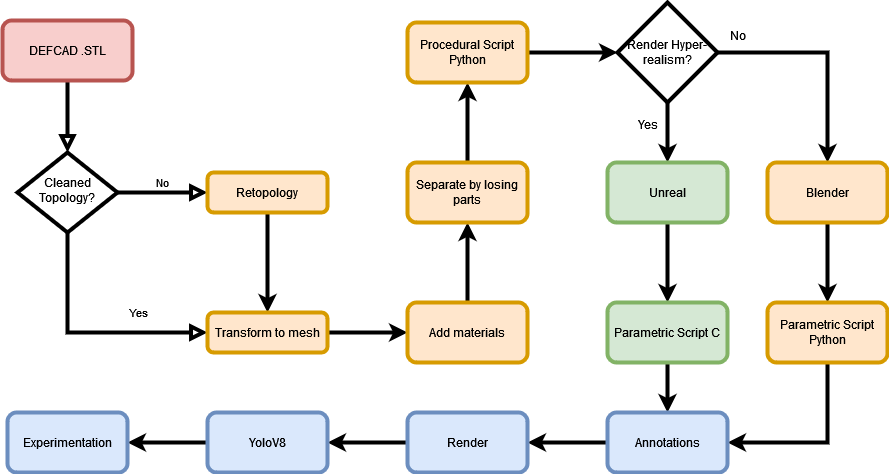

The diagram above was exported from draw.io. Its source (the exported page's mxGraphModel, read from the mxfile embedded in the PNG):
<mxGraphModel dx="1085" dy="1745" grid="1" gridSize="10" guides="1" tooltips="1" connect="1" arrows="1" fold="1" page="1" pageScale="1" pageWidth="827" pageHeight="1169" math="0" shadow="0">
  <root>
    <mxCell id="WIyWlLk6GJQsqaUBKTNV-0" />
    <mxCell id="WIyWlLk6GJQsqaUBKTNV-1" parent="WIyWlLk6GJQsqaUBKTNV-0" />
    <mxCell id="WIyWlLk6GJQsqaUBKTNV-2" value="" style="rounded=0;html=1;jettySize=auto;orthogonalLoop=1;fontSize=11;endArrow=block;endFill=0;endSize=8;strokeWidth=4;shadow=0;labelBackgroundColor=none;edgeStyle=orthogonalEdgeStyle;" parent="WIyWlLk6GJQsqaUBKTNV-1" source="WIyWlLk6GJQsqaUBKTNV-3" target="WIyWlLk6GJQsqaUBKTNV-6" edge="1">
      <mxGeometry relative="1" as="geometry" />
    </mxCell>
    <mxCell id="WIyWlLk6GJQsqaUBKTNV-3" value="DEFCAD .STL" style="rounded=1;whiteSpace=wrap;html=1;fontSize=12;glass=0;strokeWidth=4;shadow=0;fillColor=#f8cecc;strokeColor=#b85450;" parent="WIyWlLk6GJQsqaUBKTNV-1" vertex="1">
      <mxGeometry x="115" y="18" width="130" height="60" as="geometry" />
    </mxCell>
    <mxCell id="WIyWlLk6GJQsqaUBKTNV-4" value="Yes" style="rounded=0;html=1;jettySize=auto;orthogonalLoop=1;fontSize=11;endArrow=block;endFill=0;endSize=8;strokeWidth=4;shadow=0;labelBackgroundColor=none;edgeStyle=orthogonalEdgeStyle;entryX=0;entryY=0.5;entryDx=0;entryDy=0;exitX=0.5;exitY=1;exitDx=0;exitDy=0;" parent="WIyWlLk6GJQsqaUBKTNV-1" source="WIyWlLk6GJQsqaUBKTNV-6" edge="1">
      <mxGeometry x="0.4165" y="20" relative="1" as="geometry">
        <mxPoint x="1" as="offset" />
        <mxPoint x="220.0000000000001" y="250" as="sourcePoint" />
        <mxPoint x="320.0000000000001" y="330" as="targetPoint" />
        <Array as="points">
          <mxPoint x="180" y="330" />
        </Array>
      </mxGeometry>
    </mxCell>
    <mxCell id="WIyWlLk6GJQsqaUBKTNV-5" value="No" style="edgeStyle=orthogonalEdgeStyle;rounded=0;html=1;jettySize=auto;orthogonalLoop=1;fontSize=11;endArrow=block;endFill=0;endSize=8;strokeWidth=4;shadow=0;labelBackgroundColor=none;" parent="WIyWlLk6GJQsqaUBKTNV-1" source="WIyWlLk6GJQsqaUBKTNV-6" target="WIyWlLk6GJQsqaUBKTNV-7" edge="1">
      <mxGeometry y="10" relative="1" as="geometry">
        <mxPoint as="offset" />
      </mxGeometry>
    </mxCell>
    <mxCell id="WIyWlLk6GJQsqaUBKTNV-6" value="Cleaned Topology?" style="rhombus;whiteSpace=wrap;html=1;shadow=0;fontFamily=Helvetica;fontSize=12;align=center;strokeWidth=4;spacing=6;spacingTop=-4;" parent="WIyWlLk6GJQsqaUBKTNV-1" vertex="1">
      <mxGeometry x="130" y="150" width="100" height="80" as="geometry" />
    </mxCell>
    <mxCell id="OKOys5V3v9SPDhtL-IEk-5" style="edgeStyle=orthogonalEdgeStyle;rounded=0;orthogonalLoop=1;jettySize=auto;html=1;entryX=0.5;entryY=0;entryDx=0;entryDy=0;strokeWidth=4;" edge="1" parent="WIyWlLk6GJQsqaUBKTNV-1" source="WIyWlLk6GJQsqaUBKTNV-7" target="WIyWlLk6GJQsqaUBKTNV-12">
      <mxGeometry relative="1" as="geometry" />
    </mxCell>
    <mxCell id="WIyWlLk6GJQsqaUBKTNV-7" value="Retopology" style="rounded=1;whiteSpace=wrap;html=1;fontSize=12;glass=0;strokeWidth=4;shadow=0;fillColor=#ffe6cc;strokeColor=#d79b00;" parent="WIyWlLk6GJQsqaUBKTNV-1" vertex="1">
      <mxGeometry x="320" y="170" width="120" height="40" as="geometry" />
    </mxCell>
    <mxCell id="OKOys5V3v9SPDhtL-IEk-7" value="" style="edgeStyle=orthogonalEdgeStyle;rounded=0;orthogonalLoop=1;jettySize=auto;html=1;strokeWidth=4;" edge="1" parent="WIyWlLk6GJQsqaUBKTNV-1" source="WIyWlLk6GJQsqaUBKTNV-12" target="OKOys5V3v9SPDhtL-IEk-6">
      <mxGeometry relative="1" as="geometry" />
    </mxCell>
    <mxCell id="WIyWlLk6GJQsqaUBKTNV-12" value="Transform to mesh" style="rounded=1;whiteSpace=wrap;html=1;fontSize=12;glass=0;strokeWidth=4;shadow=0;fillColor=#ffe6cc;strokeColor=#d79b00;" parent="WIyWlLk6GJQsqaUBKTNV-1" vertex="1">
      <mxGeometry x="320" y="310" width="120" height="40" as="geometry" />
    </mxCell>
    <mxCell id="OKOys5V3v9SPDhtL-IEk-9" value="" style="edgeStyle=orthogonalEdgeStyle;rounded=0;orthogonalLoop=1;jettySize=auto;html=1;strokeWidth=4;" edge="1" parent="WIyWlLk6GJQsqaUBKTNV-1" source="OKOys5V3v9SPDhtL-IEk-6" target="OKOys5V3v9SPDhtL-IEk-8">
      <mxGeometry relative="1" as="geometry" />
    </mxCell>
    <mxCell id="OKOys5V3v9SPDhtL-IEk-6" value="&lt;div&gt;Add materials&lt;/div&gt;" style="whiteSpace=wrap;html=1;rounded=1;glass=0;strokeWidth=4;shadow=0;fillColor=#ffe6cc;strokeColor=#d79b00;" vertex="1" parent="WIyWlLk6GJQsqaUBKTNV-1">
      <mxGeometry x="520" y="300" width="120" height="60" as="geometry" />
    </mxCell>
    <mxCell id="OKOys5V3v9SPDhtL-IEk-11" value="" style="edgeStyle=orthogonalEdgeStyle;rounded=0;orthogonalLoop=1;jettySize=auto;html=1;strokeWidth=4;" edge="1" parent="WIyWlLk6GJQsqaUBKTNV-1" source="OKOys5V3v9SPDhtL-IEk-8" target="OKOys5V3v9SPDhtL-IEk-10">
      <mxGeometry relative="1" as="geometry" />
    </mxCell>
    <mxCell id="OKOys5V3v9SPDhtL-IEk-8" value="Separate by losing parts" style="whiteSpace=wrap;html=1;rounded=1;glass=0;strokeWidth=4;shadow=0;fillColor=#ffe6cc;strokeColor=#d79b00;" vertex="1" parent="WIyWlLk6GJQsqaUBKTNV-1">
      <mxGeometry x="520" y="160" width="120" height="60" as="geometry" />
    </mxCell>
    <mxCell id="OKOys5V3v9SPDhtL-IEk-15" value="" style="edgeStyle=orthogonalEdgeStyle;rounded=0;orthogonalLoop=1;jettySize=auto;html=1;strokeWidth=4;" edge="1" parent="WIyWlLk6GJQsqaUBKTNV-1" source="OKOys5V3v9SPDhtL-IEk-10" target="OKOys5V3v9SPDhtL-IEk-14">
      <mxGeometry relative="1" as="geometry" />
    </mxCell>
    <mxCell id="OKOys5V3v9SPDhtL-IEk-10" value="Procedural Script Python" style="whiteSpace=wrap;html=1;fillColor=#ffe6cc;strokeColor=#d79b00;rounded=1;glass=0;strokeWidth=4;shadow=0;" vertex="1" parent="WIyWlLk6GJQsqaUBKTNV-1">
      <mxGeometry x="520" y="20" width="120" height="60" as="geometry" />
    </mxCell>
    <mxCell id="OKOys5V3v9SPDhtL-IEk-17" value="" style="edgeStyle=orthogonalEdgeStyle;rounded=0;orthogonalLoop=1;jettySize=auto;html=1;strokeWidth=4;" edge="1" parent="WIyWlLk6GJQsqaUBKTNV-1" source="OKOys5V3v9SPDhtL-IEk-14" target="OKOys5V3v9SPDhtL-IEk-16">
      <mxGeometry relative="1" as="geometry" />
    </mxCell>
    <mxCell id="OKOys5V3v9SPDhtL-IEk-20" value="" style="edgeStyle=orthogonalEdgeStyle;rounded=0;orthogonalLoop=1;jettySize=auto;html=1;strokeWidth=4;" edge="1" parent="WIyWlLk6GJQsqaUBKTNV-1" source="OKOys5V3v9SPDhtL-IEk-14" target="OKOys5V3v9SPDhtL-IEk-19">
      <mxGeometry relative="1" as="geometry" />
    </mxCell>
    <mxCell id="OKOys5V3v9SPDhtL-IEk-14" value="Render Hyper-realism?" style="rhombus;whiteSpace=wrap;html=1;rounded=0;glass=0;strokeWidth=4;shadow=0;" vertex="1" parent="WIyWlLk6GJQsqaUBKTNV-1">
      <mxGeometry x="730" width="100" height="100" as="geometry" />
    </mxCell>
    <mxCell id="OKOys5V3v9SPDhtL-IEk-24" value="" style="edgeStyle=orthogonalEdgeStyle;rounded=0;orthogonalLoop=1;jettySize=auto;html=1;strokeWidth=4;" edge="1" parent="WIyWlLk6GJQsqaUBKTNV-1" source="OKOys5V3v9SPDhtL-IEk-16" target="OKOys5V3v9SPDhtL-IEk-23">
      <mxGeometry relative="1" as="geometry" />
    </mxCell>
    <mxCell id="OKOys5V3v9SPDhtL-IEk-16" value="Blender" style="whiteSpace=wrap;html=1;fillColor=#ffe6cc;strokeColor=#d79b00;rounded=1;glass=0;strokeWidth=4;shadow=0;" vertex="1" parent="WIyWlLk6GJQsqaUBKTNV-1">
      <mxGeometry x="880" y="160" width="120" height="60" as="geometry" />
    </mxCell>
    <mxCell id="OKOys5V3v9SPDhtL-IEk-18" value="No" style="text;html=1;align=center;verticalAlign=middle;resizable=0;points=[];autosize=1;strokeColor=none;fillColor=none;strokeWidth=4;" vertex="1" parent="WIyWlLk6GJQsqaUBKTNV-1">
      <mxGeometry x="830" y="18" width="40" height="30" as="geometry" />
    </mxCell>
    <mxCell id="OKOys5V3v9SPDhtL-IEk-22" value="" style="edgeStyle=orthogonalEdgeStyle;rounded=0;orthogonalLoop=1;jettySize=auto;html=1;strokeWidth=4;" edge="1" parent="WIyWlLk6GJQsqaUBKTNV-1" source="OKOys5V3v9SPDhtL-IEk-19" target="OKOys5V3v9SPDhtL-IEk-21">
      <mxGeometry relative="1" as="geometry" />
    </mxCell>
    <mxCell id="OKOys5V3v9SPDhtL-IEk-19" value="Unreal" style="whiteSpace=wrap;html=1;fillColor=#d5e8d4;strokeColor=#82b366;rounded=1;glass=0;strokeWidth=4;shadow=0;" vertex="1" parent="WIyWlLk6GJQsqaUBKTNV-1">
      <mxGeometry x="720" y="160" width="120" height="60" as="geometry" />
    </mxCell>
    <mxCell id="OKOys5V3v9SPDhtL-IEk-27" value="" style="edgeStyle=orthogonalEdgeStyle;rounded=0;orthogonalLoop=1;jettySize=auto;html=1;strokeWidth=4;" edge="1" parent="WIyWlLk6GJQsqaUBKTNV-1" source="OKOys5V3v9SPDhtL-IEk-21" target="OKOys5V3v9SPDhtL-IEk-25">
      <mxGeometry relative="1" as="geometry" />
    </mxCell>
    <mxCell id="OKOys5V3v9SPDhtL-IEk-21" value="Parametric Script C" style="whiteSpace=wrap;html=1;fillColor=#d5e8d4;strokeColor=#82b366;rounded=1;glass=0;strokeWidth=4;shadow=0;" vertex="1" parent="WIyWlLk6GJQsqaUBKTNV-1">
      <mxGeometry x="720" y="300" width="120" height="60" as="geometry" />
    </mxCell>
    <mxCell id="OKOys5V3v9SPDhtL-IEk-26" value="" style="edgeStyle=orthogonalEdgeStyle;rounded=0;orthogonalLoop=1;jettySize=auto;html=1;strokeWidth=4;" edge="1" parent="WIyWlLk6GJQsqaUBKTNV-1" source="OKOys5V3v9SPDhtL-IEk-23" target="OKOys5V3v9SPDhtL-IEk-25">
      <mxGeometry relative="1" as="geometry">
        <Array as="points">
          <mxPoint x="940" y="440" />
        </Array>
      </mxGeometry>
    </mxCell>
    <mxCell id="OKOys5V3v9SPDhtL-IEk-23" value="Parametric Script Python" style="whiteSpace=wrap;html=1;fillColor=#ffe6cc;strokeColor=#d79b00;rounded=1;glass=0;strokeWidth=4;shadow=0;" vertex="1" parent="WIyWlLk6GJQsqaUBKTNV-1">
      <mxGeometry x="880" y="300" width="120" height="60" as="geometry" />
    </mxCell>
    <mxCell id="OKOys5V3v9SPDhtL-IEk-29" value="" style="edgeStyle=orthogonalEdgeStyle;rounded=0;orthogonalLoop=1;jettySize=auto;html=1;strokeWidth=4;" edge="1" parent="WIyWlLk6GJQsqaUBKTNV-1" source="OKOys5V3v9SPDhtL-IEk-25" target="OKOys5V3v9SPDhtL-IEk-28">
      <mxGeometry relative="1" as="geometry" />
    </mxCell>
    <mxCell id="OKOys5V3v9SPDhtL-IEk-25" value="Annotations" style="whiteSpace=wrap;html=1;fillColor=#dae8fc;strokeColor=#6c8ebf;rounded=1;glass=0;strokeWidth=4;shadow=0;" vertex="1" parent="WIyWlLk6GJQsqaUBKTNV-1">
      <mxGeometry x="720" y="410" width="120" height="60" as="geometry" />
    </mxCell>
    <mxCell id="OKOys5V3v9SPDhtL-IEk-31" value="" style="edgeStyle=orthogonalEdgeStyle;rounded=0;orthogonalLoop=1;jettySize=auto;html=1;strokeWidth=4;" edge="1" parent="WIyWlLk6GJQsqaUBKTNV-1" source="OKOys5V3v9SPDhtL-IEk-28" target="OKOys5V3v9SPDhtL-IEk-30">
      <mxGeometry relative="1" as="geometry" />
    </mxCell>
    <mxCell id="OKOys5V3v9SPDhtL-IEk-28" value="Render" style="whiteSpace=wrap;html=1;fillColor=#dae8fc;strokeColor=#6c8ebf;rounded=1;glass=0;strokeWidth=4;shadow=0;" vertex="1" parent="WIyWlLk6GJQsqaUBKTNV-1">
      <mxGeometry x="520" y="410" width="120" height="60" as="geometry" />
    </mxCell>
    <mxCell id="OKOys5V3v9SPDhtL-IEk-35" value="" style="edgeStyle=orthogonalEdgeStyle;rounded=0;orthogonalLoop=1;jettySize=auto;html=1;strokeWidth=4;" edge="1" parent="WIyWlLk6GJQsqaUBKTNV-1" source="OKOys5V3v9SPDhtL-IEk-30" target="OKOys5V3v9SPDhtL-IEk-34">
      <mxGeometry relative="1" as="geometry" />
    </mxCell>
    <mxCell id="OKOys5V3v9SPDhtL-IEk-30" value="YoloV8" style="whiteSpace=wrap;html=1;fillColor=#dae8fc;strokeColor=#6c8ebf;rounded=1;glass=0;strokeWidth=4;shadow=0;" vertex="1" parent="WIyWlLk6GJQsqaUBKTNV-1">
      <mxGeometry x="320" y="410" width="120" height="60" as="geometry" />
    </mxCell>
    <mxCell id="OKOys5V3v9SPDhtL-IEk-32" value="&lt;div&gt;Yes&lt;/div&gt;&lt;div&gt;&lt;br&gt;&lt;/div&gt;" style="text;html=1;align=center;verticalAlign=middle;resizable=0;points=[];autosize=1;strokeColor=none;fillColor=none;strokeWidth=4;" vertex="1" parent="WIyWlLk6GJQsqaUBKTNV-1">
      <mxGeometry x="740" y="110" width="40" height="40" as="geometry" />
    </mxCell>
    <mxCell id="OKOys5V3v9SPDhtL-IEk-34" value="Experimentation" style="whiteSpace=wrap;html=1;fillColor=#dae8fc;strokeColor=#6c8ebf;rounded=1;glass=0;strokeWidth=4;shadow=0;" vertex="1" parent="WIyWlLk6GJQsqaUBKTNV-1">
      <mxGeometry x="120" y="410" width="120" height="60" as="geometry" />
    </mxCell>
  </root>
</mxGraphModel>